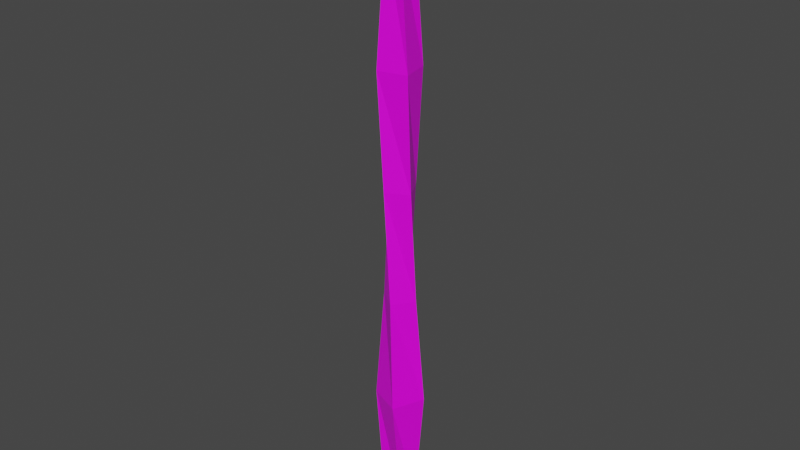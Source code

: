 # Source: QualityStaff.blend  (saved by Blender 2.81.16; exported with 4.5.12 LTS)
import bpy
from mathutils import Matrix  # noqa: F401  (used for matrix-valued properties, if any)

bpy.ops.wm.read_factory_settings(use_empty=True)
scene = bpy.context.scene
scene.name = 'Scene'

# ---- collections
col_collection = bpy.data.collections.new('Collection'); scene.collection.children.link(col_collection)

# ---- images (referenced by path relative to the original .blend; pixels are not part of the script)
import os
ASSET_DIR = os.environ.get("B2B_ASSET_DIR", "")  # directory of the original .blend (textures are referenced by path, not embedded)
HERE = os.path.dirname(os.path.abspath(__file__))  # packed textures are extracted next to this script under _unpacked/

def load_image(name, relpath, width, height, colorspace="sRGB"):
    """Load a texture the original file referenced (path relative to the .blend, or extracted next to this script)."""
    p = next((c for c in (os.path.join(HERE, relpath), os.path.join(ASSET_DIR, relpath)) if relpath and os.path.exists(c)), "")
    if p:
        img = bpy.data.images.load(p, check_existing=True)
        img.name = name
    else:  # same state as the original file: an image datablock whose file is absent (Cycles renders it pink)
        img = bpy.data.images.new(name, width, height)
        img.source = "FILE"
        img.filepath = "//" + (relpath or name)
    img.colorspace_settings.name = colorspace
    return img
img_colorpalette_png_001 = load_image('ColorPalette.png.001', 'ColorPalette.png', 1024, 1024, 'sRGB')

# ---- materials (node trees are filled in below, after node groups)
mat_material = bpy.data.materials.new('Material')
mat_material.alpha_threshold = 0.0
mat_material.use_transparent_shadow = False
mat_material.line_color = (0.0, 0.0, 0.0, 1.0)

# ---- material node trees
mat_material.use_nodes = True; mat_material.node_tree.nodes.clear()
_N = mat_material.node_tree.nodes; _L = mat_material.node_tree.links
n0 = _N.new('ShaderNodeOutputMaterial'); n0.name = 'Material Output'; n0.location = (300, 300)
n1 = _N.new('ShaderNodeBsdfPrincipled'); n1.name = 'Principled BSDF'; n1.location = (10, 300)
n1.distribution = 'GGX'
n1.subsurface_method = 'BURLEY'
n1.inputs[2].default_value = 0.4
n1.inputs[3].default_value = 1.45
n1.inputs[27].default_value = (0.0, 0.0, 0.0, 1.0)
n1.inputs[28].default_value = 1.0
n2 = _N.new('ShaderNodeTexImage'); n2.name = 'Image Texture.001'; n2.location = (-403, 228)
n2.image = img_colorpalette_png_001
_L.new(n1.outputs[0], n0.inputs[0])
_L.new(n2.outputs[0], n1.inputs[0])
n0.is_active_output = True

# ---- world
world_world = bpy.data.worlds.new('World'); scene.world = world_world
world_world.use_nodes = True; world_world.node_tree.nodes.clear()
_N = world_world.node_tree.nodes; _L = world_world.node_tree.links
n0 = _N.new('ShaderNodeOutputWorld'); n0.name = 'World Output'; n0.location = (300, 300)
n1 = _N.new('ShaderNodeBackground'); n1.name = 'Background'; n1.location = (10, 300)
n1.inputs[0].default_value = (0.05088, 0.05088, 0.05088, 1.0)
_L.new(n1.outputs[0], n0.inputs[0])
n0.is_active_output = True
world_world.color = (0.05088, 0.05088, 0.05088)
world_world.use_sun_shadow = False
world_world.sun_shadow_jitter_overblur = 0.0

# ---- meshes
me_cube = bpy.data.meshes.new('Cube')
me_cube.from_pydata([(0.07906, -0.1801, 0.7067), (0.02208, -0.1358, 1.301), (-0.04016, -0.1304, 1.896), (-0.09188, -0.1392, 2.491), (0.06557, -0.07061, 3.094), (0.09266, 0.1008, 0.06994), (-0.07873, -0.05644, 3.094), (0.09266, -0.08352, 0.06994), (0.07975, 0.07369, 3.094), (-0.09164, 0.1008, 0.06994), (-0.06456, 0.08786, 3.094), (-0.09164, -0.08352, 0.06994), (0.1483, -0.08376, 2.491), (0.1395, -0.03204, 1.896), (0.145, 0.03019, 1.301), (0.1892, 0.08718, 0.7067), (0.09289, 0.1564, 2.491), (0.04117, 0.1476, 1.896), (-0.02106, 0.1531, 1.301), (-0.07805, 0.1973, 0.7067), (-0.1882, -0.06993, 0.7067), (-0.144, -0.01294, 1.301), (-0.1385, 0.04929, 1.896), (-0.1473, 0.101, 2.491), (-0.209, -0.1634, 3.228), (-0.1715, 0.2181, 3.228), (0.1725, -0.2009, 3.228), (0.21, 0.1807, 3.228), (-0.139, -0.1059, 3.333), (-0.114, 0.1481, 3.333), (0.115, -0.1308, 3.333), (0.14, 0.1231, 3.333)], [], [(7, 0, 20, 11), (13, 12, 3, 2), (0, 1, 21, 20), (15, 14, 1, 0), (14, 13, 2, 1), (17, 16, 12, 13), (5, 15, 0, 7), (19, 18, 14, 15), (22, 23, 16, 17), (20, 21, 18, 19), (18, 17, 13, 14), (9, 19, 15, 5), (21, 22, 17, 18), (11, 20, 19, 9), (9, 5, 7, 11), (3, 6, 10, 23), (12, 4, 6, 3), (16, 8, 4, 12), (23, 10, 8, 16), (1, 2, 22, 21), (2, 3, 23, 22), (8, 10, 25, 27), (27, 25, 29, 31), (10, 6, 24, 25), (4, 8, 27, 26), (6, 4, 26, 24), (28, 30, 31, 29), (25, 24, 28, 29), (26, 27, 31, 30), (24, 26, 30, 28)])
_uv = me_cube.uv_layers.new(name='UVMap')
_uv.uv.foreach_set('vector', [0.4355, 0.4554, 0.4355, 0.4554, 0.4355, 0.4554, 0.4355, 0.4554, 0.4355, 0.4554, 0.4355, 0.4554, 0.4355, 0.4554, 0.4355, 0.4554, 0.4355, 0.4554, 0.4355, 0.4554, 0.4355, 0.4554, 0.4355, 0.4554, 0.4355, 0.4554, 0.4355, 0.4554, 0.4355, 0.4554, 0.4355, 0.4554, 0.4355, 0.4554, 0.4355, 0.4554, 0.4355, 0.4554, 0.4355, 0.4554, 0.4355, 0.4554, 0.4355, 0.4554, 0.4355, 0.4554, 0.4355, 0.4554, 0.4355, 0.4554, 0.4355, 0.4554, 0.4355, 0.4554, 0.4355, 0.4554, 0.4355, 0.4554, 0.4355, 0.4554, 0.4355, 0.4554, 0.4355, 0.4554, 0.4355, 0.4554, 0.4355, 0.4554, 0.4355, 0.4554, 0.4355, 0.4554, 0.4355, 0.4554, 0.4355, 0.4554, 0.4355, 0.4554, 0.4355, 0.4554, 0.4355, 0.4554, 0.4355, 0.4554, 0.4355, 0.4554, 0.4355, 0.4554, 0.4355, 0.4554, 0.4355, 0.4554, 0.4355, 0.4554, 0.4355, 0.4554, 0.4355, 0.4554, 0.4355, 0.4554, 0.4355, 0.4554, 0.4355, 0.4554, 0.4355, 0.4554, 0.4355, 0.4554, 0.4355, 0.4554, 0.4355, 0.4554, 0.4355, 0.4554, 0.4355, 0.4554, 0.4355, 0.4554, 0.4355, 0.4554, 0.4355, 0.4554, 0.4355, 0.4554, 0.4355, 0.4554, 0.4355, 0.4554, 0.4355, 0.4554, 0.4355, 0.4554, 0.4355, 0.4554, 0.4355, 0.4554, 0.4355, 0.4554, 0.4355, 0.4554, 0.4355, 0.4554, 0.4355, 0.4554, 0.4355, 0.4554, 0.4355, 0.4554, 0.4355, 0.4554, 0.4355, 0.4554, 0.4355, 0.4554, 0.4355, 0.4554, 0.4355, 0.4554, 0.4355, 0.4554, 0.4355, 0.4554, 0.4355, 0.4554, 0.4355, 0.4554, 0.4355, 0.4554, 0.2693, 0.748, 0.2693, 0.748, 0.2693, 0.748, 0.2693, 0.748, 0.2693, 0.748, 0.2693, 0.748, 0.2693, 0.748, 0.2693, 0.748, 0.2693, 0.748, 0.2693, 0.748, 0.2693, 0.748, 0.2693, 0.748, 0.2693, 0.748, 0.2693, 0.748, 0.2693, 0.748, 0.2693, 0.748, 0.2693, 0.748, 0.2693, 0.748, 0.2693, 0.748, 0.2693, 0.748, 0.2693, 0.748, 0.2693, 0.748, 0.2693, 0.748, 0.2693, 0.748, 0.2693, 0.748, 0.2693, 0.748, 0.2693, 0.748, 0.2693, 0.748, 0.2693, 0.748, 0.2693, 0.748, 0.2693, 0.748, 0.2693, 0.748, 0.2693, 0.748, 0.2693, 0.748, 0.2693, 0.748, 0.2693, 0.748])
me_cube.materials.append(mat_material)
me_cube.use_remesh_preserve_volume = False
me_cube.use_remesh_preserve_attributes = False
me_cube.use_mirror_vertex_groups = False
me_cube.update()

# ---- objects
ob_cube = bpy.data.objects.new('Cube', me_cube)

# ---- transforms, parenting, visibility, modifiers, constraints
ob_cube.location = (-0.0005073, -0.008625, 0.005075)
ob_cube.scale = (1.0, 1.0, 1.582)
ob_cube.lock_rotations_4d = False
ob_cube.empty_display_type = 'ARROWS'
ob_cube.lineart.crease_threshold = 0.0

# ---- collection membership
col_collection.objects.link(ob_cube)

# ---- scene / render settings (as saved in the file)
scene.frame_start = 1; scene.frame_end = 250; scene.frame_set(1)
scene.render.engine = 'BLENDER_EEVEE_NEXT'
scene.cycles.use_denoising = False
scene.cycles.samples = 128
scene.cycles.sampling_pattern = 'TABULATED_SOBOL'
scene.cycles.use_adaptive_sampling = False
scene.cycles.use_light_tree = False
scene.view_settings.view_transform = 'Filmic'
bpy.context.view_layer.update()

# ---- added for rendering (the .blend has no active camera and no usable light): camera, sun
cam_auto = bpy.data.cameras.new('AutoCamera')
cam_auto.lens = 50.0
cam_auto.sensor_width = 36.0
cam_auto.clip_end = 1000.0
ob_auto_camera = bpy.data.objects.new('AutoCamera', cam_auto)
scene.collection.objects.link(ob_auto_camera)
ob_auto_camera.location = (4.80782, -5.76938, 6.54323)
ob_auto_camera.rotation_euler = (1.09748, -7.21219e-08, 0.694738)
scene.camera = ob_auto_camera
light_auto_sun = bpy.data.lights.new('AutoSun', 'SUN')
light_auto_sun.energy = 3.0
light_auto_sun.angle = 0.0523599
ob_auto_sun = bpy.data.objects.new('AutoSun', light_auto_sun)
scene.collection.objects.link(ob_auto_sun)
ob_auto_sun.rotation_euler = (0.872665, 0.174533, 0.523599)
bpy.context.view_layer.update()
